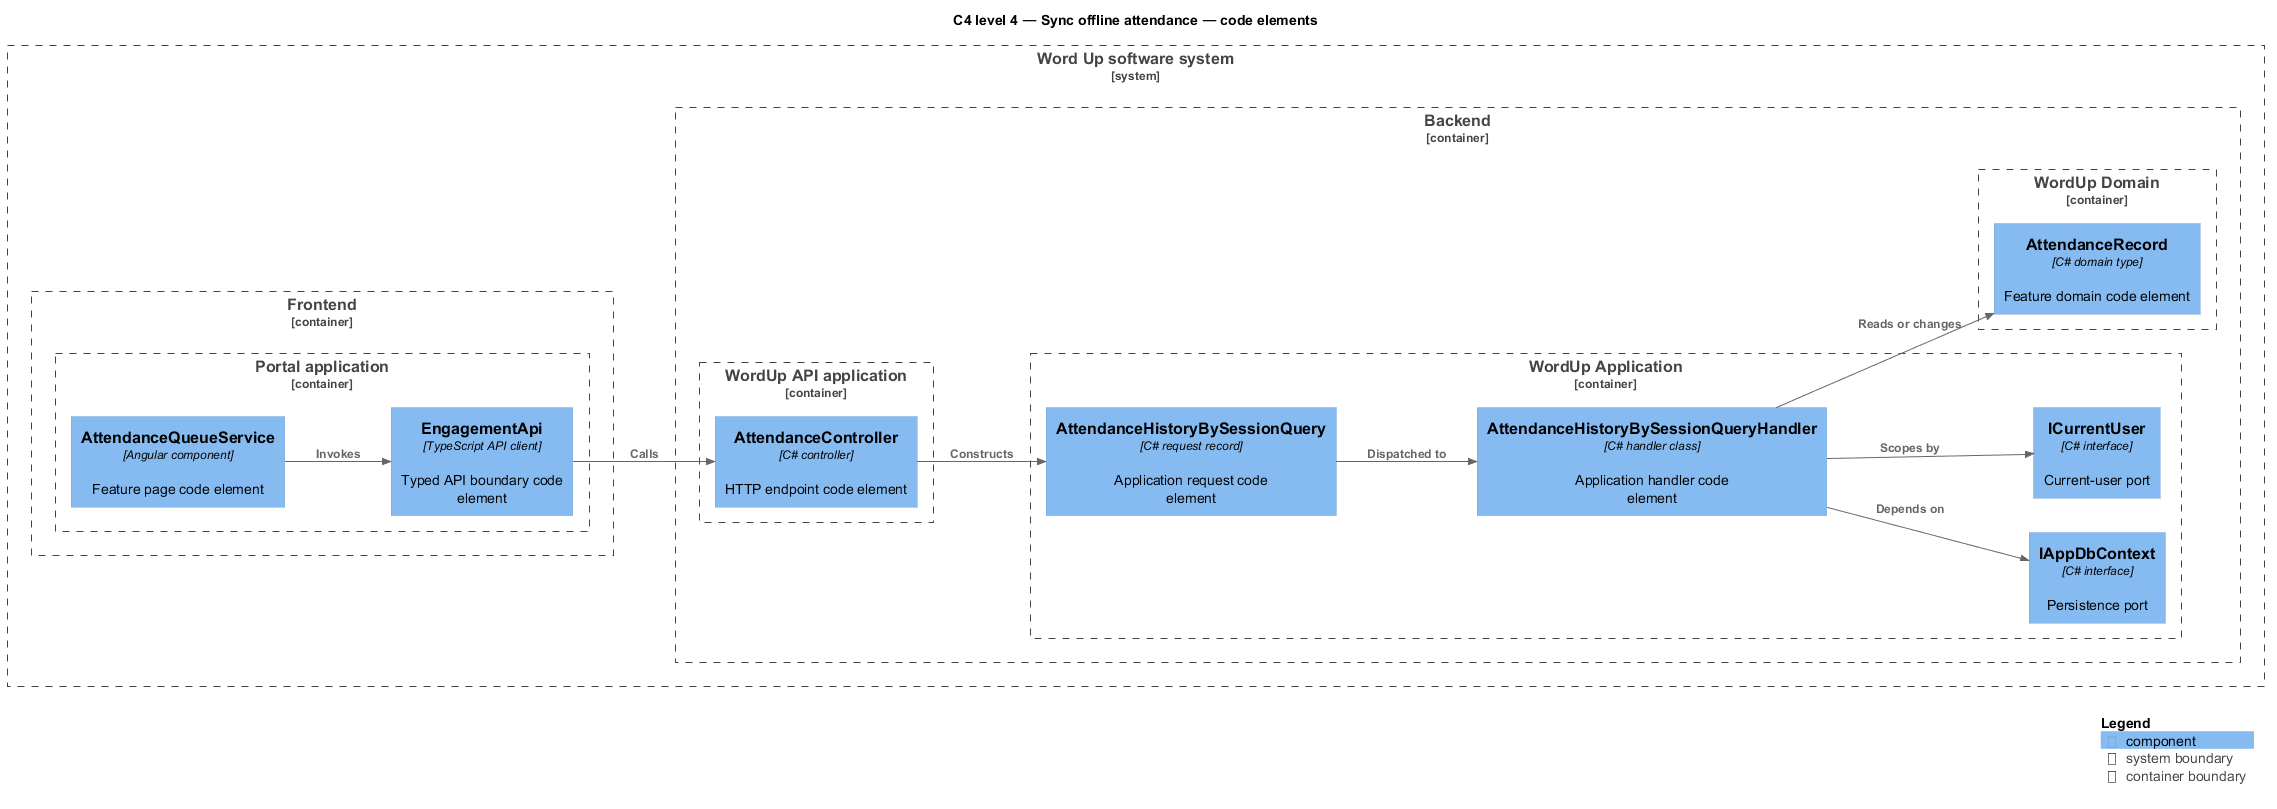

The diagram above was rendered by PlantUML. Its source (embedded in the PNG):
@startuml
!include <C4/C4_Component>
LAYOUT_LEFT_RIGHT()
title C4 level 4 — Sync offline attendance — code elements
System_Boundary(wordup, "Word Up software system") {
  Container_Boundary(frontend, "Frontend") {
    Container_Boundary(frontend_app, "Portal application") {
      Component(page, "AttendanceQueueService", "Angular component", "Feature page code element")
      Component(client, "EngagementApi", "TypeScript API client", "Typed API boundary code element")
    }
  }
  Container_Boundary(backend, "Backend") {
    Container_Boundary(api_app, "WordUp API application") {
      Component(controller, "AttendanceController", "C# controller", "HTTP endpoint code element")
    }
    Container_Boundary(application, "WordUp Application") {
      Component(request, "AttendanceHistoryBySessionQuery", "C# request record", "Application request code element")
      Component(handler, "AttendanceHistoryBySessionQueryHandler", "C# handler class", "Application handler code element")
      Component(dbport, "IAppDbContext", "C# interface", "Persistence port")
      Component(current, "ICurrentUser", "C# interface", "Current-user port")
    }
    Container_Boundary(domain, "WordUp Domain") {
      Component(entity, "AttendanceRecord", "C# domain type", "Feature domain code element")
    }
  }
}
Rel(page, client, "Invokes")
Rel(client, controller, "Calls")
Rel(controller, request, "Constructs")
Rel(request, handler, "Dispatched to")
Rel(handler, dbport, "Depends on")
Rel(handler, current, "Scopes by")
Rel(handler, entity, "Reads or changes")
SHOW_LEGEND()
@enduml